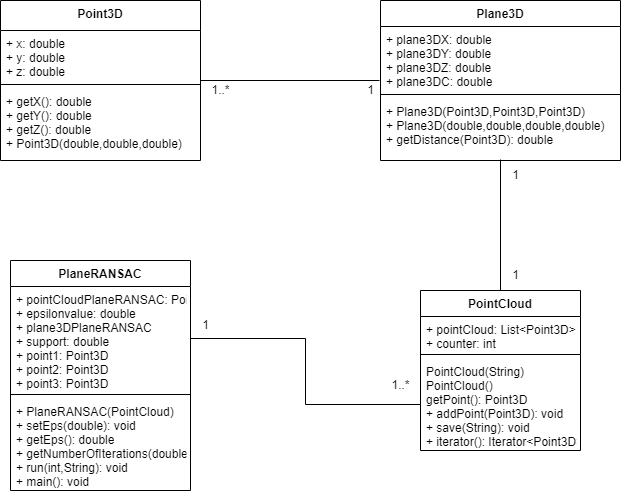

The diagram above was exported from draw.io. Its source (the exported page's mxGraphModel, read from the mxfile embedded in the PNG):
<mxGraphModel dx="1434" dy="707" grid="1" gridSize="10" guides="1" tooltips="1" connect="1" arrows="1" fold="1" page="1" pageScale="1" pageWidth="850" pageHeight="1100" math="0" shadow="0">
  <root>
    <mxCell id="0" />
    <mxCell id="1" parent="0" />
    <mxCell id="R_mhf_JHn1ssY2V2ukQE-3" style="edgeStyle=orthogonalEdgeStyle;rounded=0;orthogonalLoop=1;jettySize=auto;html=1;entryX=0.5;entryY=0.984;entryDx=0;entryDy=0;entryPerimeter=0;endArrow=none;endFill=0;" edge="1" parent="1" source="RqiBsAr3WF5p62wJ2iR0-1" target="RqiBsAr3WF5p62wJ2iR0-13">
      <mxGeometry relative="1" as="geometry" />
    </mxCell>
    <mxCell id="RqiBsAr3WF5p62wJ2iR0-1" value="PointCloud" style="swimlane;fontStyle=1;align=center;verticalAlign=top;childLayout=stackLayout;horizontal=1;startSize=26;horizontalStack=0;resizeParent=1;resizeParentMax=0;resizeLast=0;collapsible=1;marginBottom=0;" parent="1" vertex="1">
      <mxGeometry x="530" y="500" width="160" height="160" as="geometry" />
    </mxCell>
    <mxCell id="RqiBsAr3WF5p62wJ2iR0-2" value="+ pointCloud: List&lt;Point3D&gt;&#10;+ counter: int" style="text;strokeColor=none;fillColor=none;align=left;verticalAlign=top;spacingLeft=4;spacingRight=4;overflow=hidden;rotatable=0;points=[[0,0.5],[1,0.5]];portConstraint=eastwest;" parent="RqiBsAr3WF5p62wJ2iR0-1" vertex="1">
      <mxGeometry y="26" width="160" height="34" as="geometry" />
    </mxCell>
    <mxCell id="RqiBsAr3WF5p62wJ2iR0-3" value="" style="line;strokeWidth=1;fillColor=none;align=left;verticalAlign=middle;spacingTop=-1;spacingLeft=3;spacingRight=3;rotatable=0;labelPosition=right;points=[];portConstraint=eastwest;strokeColor=inherit;" parent="RqiBsAr3WF5p62wJ2iR0-1" vertex="1">
      <mxGeometry y="60" width="160" height="8" as="geometry" />
    </mxCell>
    <mxCell id="RqiBsAr3WF5p62wJ2iR0-4" value="PointCloud(String)&#10;PointCloud()&#10;getPoint(): Point3D&#10;+ addPoint(Point3D): void&#10;+ save(String): void&#10;+ iterator(): Iterator&lt;Point3D&gt;" style="text;strokeColor=none;fillColor=none;align=left;verticalAlign=top;spacingLeft=4;spacingRight=4;overflow=hidden;rotatable=0;points=[[0,0.5],[1,0.5]];portConstraint=eastwest;" parent="RqiBsAr3WF5p62wJ2iR0-1" vertex="1">
      <mxGeometry y="68" width="160" height="92" as="geometry" />
    </mxCell>
    <mxCell id="R_mhf_JHn1ssY2V2ukQE-1" style="edgeStyle=orthogonalEdgeStyle;rounded=0;orthogonalLoop=1;jettySize=auto;html=1;endArrow=none;endFill=0;" edge="1" parent="1" source="RqiBsAr3WF5p62wJ2iR0-5">
      <mxGeometry relative="1" as="geometry">
        <mxPoint x="489" y="290" as="targetPoint" />
      </mxGeometry>
    </mxCell>
    <mxCell id="RqiBsAr3WF5p62wJ2iR0-5" value="Point3D" style="swimlane;fontStyle=1;align=center;verticalAlign=top;childLayout=stackLayout;horizontal=1;startSize=30;horizontalStack=0;resizeParent=1;resizeParentMax=0;resizeLast=0;collapsible=1;marginBottom=0;" parent="1" vertex="1">
      <mxGeometry x="110" y="210" width="200" height="160" as="geometry" />
    </mxCell>
    <mxCell id="RqiBsAr3WF5p62wJ2iR0-6" value="+ x: double&#10;+ y: double&#10;+ z: double" style="text;strokeColor=none;fillColor=none;align=left;verticalAlign=top;spacingLeft=4;spacingRight=4;overflow=hidden;rotatable=0;points=[[0,0.5],[1,0.5]];portConstraint=eastwest;" parent="RqiBsAr3WF5p62wJ2iR0-5" vertex="1">
      <mxGeometry y="30" width="200" height="50" as="geometry" />
    </mxCell>
    <mxCell id="RqiBsAr3WF5p62wJ2iR0-7" value="" style="line;strokeWidth=1;fillColor=none;align=left;verticalAlign=middle;spacingTop=-1;spacingLeft=3;spacingRight=3;rotatable=0;labelPosition=right;points=[];portConstraint=eastwest;strokeColor=inherit;" parent="RqiBsAr3WF5p62wJ2iR0-5" vertex="1">
      <mxGeometry y="80" width="200" height="8" as="geometry" />
    </mxCell>
    <mxCell id="RqiBsAr3WF5p62wJ2iR0-8" value="+ getX(): double&#10;+ getY(): double&#10;+ getZ(): double&#10;+ Point3D(double,double,double)" style="text;strokeColor=none;fillColor=none;align=left;verticalAlign=top;spacingLeft=4;spacingRight=4;overflow=hidden;rotatable=0;points=[[0,0.5],[1,0.5]];portConstraint=eastwest;" parent="RqiBsAr3WF5p62wJ2iR0-5" vertex="1">
      <mxGeometry y="88" width="200" height="72" as="geometry" />
    </mxCell>
    <mxCell id="RqiBsAr3WF5p62wJ2iR0-10" value="Plane3D" style="swimlane;fontStyle=1;align=center;verticalAlign=top;childLayout=stackLayout;horizontal=1;startSize=26;horizontalStack=0;resizeParent=1;resizeParentMax=0;resizeLast=0;collapsible=1;marginBottom=0;" parent="1" vertex="1">
      <mxGeometry x="490" y="210" width="240" height="160" as="geometry" />
    </mxCell>
    <mxCell id="RqiBsAr3WF5p62wJ2iR0-11" value="+ plane3DX: double&#10;+ plane3DY: double&#10;+ plane3DZ: double&#10;+ plane3DC: double&#10;" style="text;strokeColor=none;fillColor=none;align=left;verticalAlign=top;spacingLeft=4;spacingRight=4;overflow=hidden;rotatable=0;points=[[0,0.5],[1,0.5]];portConstraint=eastwest;" parent="RqiBsAr3WF5p62wJ2iR0-10" vertex="1">
      <mxGeometry y="26" width="240" height="64" as="geometry" />
    </mxCell>
    <mxCell id="RqiBsAr3WF5p62wJ2iR0-12" value="" style="line;strokeWidth=1;fillColor=none;align=left;verticalAlign=middle;spacingTop=-1;spacingLeft=3;spacingRight=3;rotatable=0;labelPosition=right;points=[];portConstraint=eastwest;strokeColor=inherit;" parent="RqiBsAr3WF5p62wJ2iR0-10" vertex="1">
      <mxGeometry y="90" width="240" height="8" as="geometry" />
    </mxCell>
    <mxCell id="RqiBsAr3WF5p62wJ2iR0-13" value="+ Plane3D(Point3D,Point3D,Point3D)&#10;+ Plane3D(double,double,double,double)&#10;+ getDistance(Point3D): double&#10;" style="text;strokeColor=none;fillColor=none;align=left;verticalAlign=top;spacingLeft=4;spacingRight=4;overflow=hidden;rotatable=0;points=[[0,0.5],[1,0.5]];portConstraint=eastwest;" parent="RqiBsAr3WF5p62wJ2iR0-10" vertex="1">
      <mxGeometry y="98" width="240" height="62" as="geometry" />
    </mxCell>
    <mxCell id="RqiBsAr3WF5p62wJ2iR0-14" value="PlaneRANSAC" style="swimlane;fontStyle=1;align=center;verticalAlign=top;childLayout=stackLayout;horizontal=1;startSize=26;horizontalStack=0;resizeParent=1;resizeParentMax=0;resizeLast=0;collapsible=1;marginBottom=0;" parent="1" vertex="1">
      <mxGeometry x="120" y="470" width="180" height="230" as="geometry" />
    </mxCell>
    <mxCell id="RqiBsAr3WF5p62wJ2iR0-15" value="+ pointCloudPlaneRANSAC: PointCloud&#10;+ epsilonvalue: double&#10;+ plane3DPlaneRANSAC&#10;+ support: double&#10;+ point1: Point3D&#10;+ point2: Point3D&#10;+ point3: Point3D" style="text;strokeColor=none;fillColor=none;align=left;verticalAlign=top;spacingLeft=4;spacingRight=4;overflow=hidden;rotatable=0;points=[[0,0.5],[1,0.5]];portConstraint=eastwest;" parent="RqiBsAr3WF5p62wJ2iR0-14" vertex="1">
      <mxGeometry y="26" width="180" height="104" as="geometry" />
    </mxCell>
    <mxCell id="RqiBsAr3WF5p62wJ2iR0-16" value="" style="line;strokeWidth=1;fillColor=none;align=left;verticalAlign=middle;spacingTop=-1;spacingLeft=3;spacingRight=3;rotatable=0;labelPosition=right;points=[];portConstraint=eastwest;strokeColor=inherit;" parent="RqiBsAr3WF5p62wJ2iR0-14" vertex="1">
      <mxGeometry y="130" width="180" height="8" as="geometry" />
    </mxCell>
    <mxCell id="RqiBsAr3WF5p62wJ2iR0-17" value="+ PlaneRANSAC(PointCloud)&#10;+ setEps(double): void&#10;+ getEps(): double&#10;+ getNumberOfIterations(double,double): int&#10;+ run(int,String): void&#10;+ main(): void" style="text;strokeColor=none;fillColor=none;align=left;verticalAlign=top;spacingLeft=4;spacingRight=4;overflow=hidden;rotatable=0;points=[[0,0.5],[1,0.5]];portConstraint=eastwest;" parent="RqiBsAr3WF5p62wJ2iR0-14" vertex="1">
      <mxGeometry y="138" width="180" height="92" as="geometry" />
    </mxCell>
    <mxCell id="R_mhf_JHn1ssY2V2ukQE-5" style="edgeStyle=orthogonalEdgeStyle;rounded=0;orthogonalLoop=1;jettySize=auto;html=1;entryX=1;entryY=0.5;entryDx=0;entryDy=0;endArrow=none;endFill=0;" edge="1" parent="1" source="RqiBsAr3WF5p62wJ2iR0-4" target="RqiBsAr3WF5p62wJ2iR0-15">
      <mxGeometry relative="1" as="geometry" />
    </mxCell>
    <mxCell id="R_mhf_JHn1ssY2V2ukQE-6" value="1" style="text;html=1;align=center;verticalAlign=middle;resizable=0;points=[];autosize=1;strokeColor=none;fillColor=none;" vertex="1" parent="1">
      <mxGeometry x="300" y="520" width="30" height="30" as="geometry" />
    </mxCell>
    <mxCell id="R_mhf_JHn1ssY2V2ukQE-7" value="1..*" style="text;html=1;align=center;verticalAlign=middle;resizable=0;points=[];autosize=1;strokeColor=none;fillColor=none;" vertex="1" parent="1">
      <mxGeometry x="490" y="580" width="40" height="30" as="geometry" />
    </mxCell>
    <mxCell id="R_mhf_JHn1ssY2V2ukQE-8" value="1" style="text;html=1;align=center;verticalAlign=middle;resizable=0;points=[];autosize=1;strokeColor=none;fillColor=none;" vertex="1" parent="1">
      <mxGeometry x="610" y="470" width="30" height="30" as="geometry" />
    </mxCell>
    <mxCell id="R_mhf_JHn1ssY2V2ukQE-9" value="1" style="text;html=1;align=center;verticalAlign=middle;resizable=0;points=[];autosize=1;strokeColor=none;fillColor=none;" vertex="1" parent="1">
      <mxGeometry x="610" y="370" width="30" height="30" as="geometry" />
    </mxCell>
    <mxCell id="R_mhf_JHn1ssY2V2ukQE-10" value="1" style="text;html=1;align=center;verticalAlign=middle;resizable=0;points=[];autosize=1;strokeColor=none;fillColor=none;" vertex="1" parent="1">
      <mxGeometry x="465" y="285" width="30" height="30" as="geometry" />
    </mxCell>
    <mxCell id="R_mhf_JHn1ssY2V2ukQE-11" value="1..*" style="text;html=1;align=center;verticalAlign=middle;resizable=0;points=[];autosize=1;strokeColor=none;fillColor=none;" vertex="1" parent="1">
      <mxGeometry x="310" y="285" width="40" height="30" as="geometry" />
    </mxCell>
  </root>
</mxGraphModel>